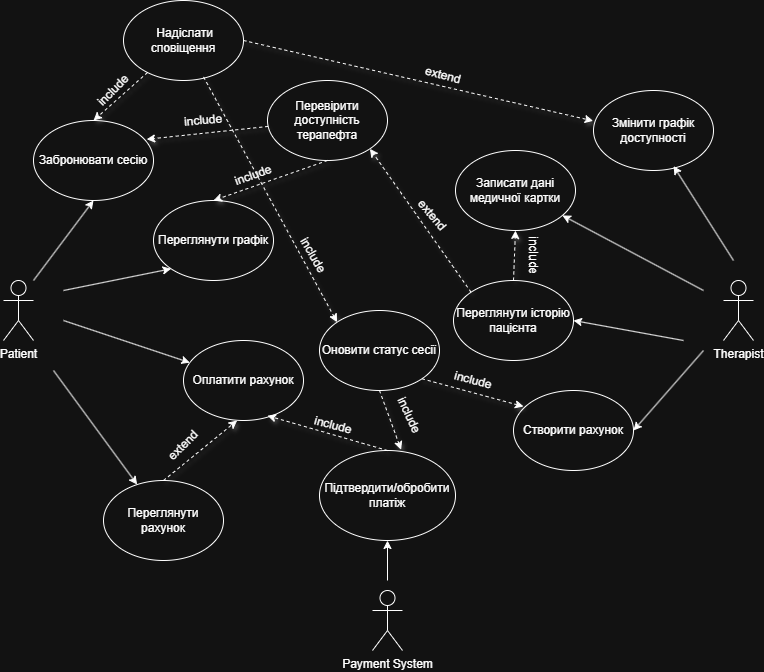

The diagram above was exported from draw.io. Its source (the exported page's mxGraphModel, read from the mxfile embedded in the PNG):
<mxGraphModel dx="1000" dy="668" grid="1" gridSize="10" guides="1" tooltips="1" connect="1" arrows="1" fold="1" page="1" pageScale="1" pageWidth="827" pageHeight="1169" math="0" shadow="0">
  <root>
    <mxCell id="0" />
    <mxCell id="1" parent="0" />
    <mxCell id="WXefWBxGt12HHIGBMneo-52" value="Patient&lt;div&gt;&lt;br&gt;&lt;/div&gt;" style="shape=umlActor;verticalLabelPosition=bottom;verticalAlign=top;html=1;outlineConnect=0;" vertex="1" parent="1">
      <mxGeometry x="30" y="340" width="30" height="60" as="geometry" />
    </mxCell>
    <mxCell id="WXefWBxGt12HHIGBMneo-53" value="Therapist" style="shape=umlActor;verticalLabelPosition=bottom;verticalAlign=top;html=1;outlineConnect=0;" vertex="1" parent="1">
      <mxGeometry x="750" y="340" width="30" height="60" as="geometry" />
    </mxCell>
    <mxCell id="WXefWBxGt12HHIGBMneo-54" value="Змінити графік доступності" style="ellipse;whiteSpace=wrap;html=1;" vertex="1" parent="1">
      <mxGeometry x="620" y="150" width="120" height="80" as="geometry" />
    </mxCell>
    <mxCell id="WXefWBxGt12HHIGBMneo-55" value="Забронювати сесію" style="ellipse;whiteSpace=wrap;html=1;" vertex="1" parent="1">
      <mxGeometry x="60" y="180" width="120" height="80" as="geometry" />
    </mxCell>
    <mxCell id="WXefWBxGt12HHIGBMneo-56" value="Переглянути історію пацієнта" style="ellipse;whiteSpace=wrap;html=1;" vertex="1" parent="1">
      <mxGeometry x="480" y="340" width="120" height="80" as="geometry" />
    </mxCell>
    <mxCell id="WXefWBxGt12HHIGBMneo-57" value="Переглянути графік" style="ellipse;whiteSpace=wrap;html=1;" vertex="1" parent="1">
      <mxGeometry x="180" y="260" width="120" height="80" as="geometry" />
    </mxCell>
    <mxCell id="WXefWBxGt12HHIGBMneo-58" value="Оплатити рахунок" style="ellipse;whiteSpace=wrap;html=1;" vertex="1" parent="1">
      <mxGeometry x="210" y="400" width="120" height="80" as="geometry" />
    </mxCell>
    <mxCell id="WXefWBxGt12HHIGBMneo-59" value="Створити рахунок" style="ellipse;whiteSpace=wrap;html=1;" vertex="1" parent="1">
      <mxGeometry x="540" y="450" width="120" height="80" as="geometry" />
    </mxCell>
    <mxCell id="WXefWBxGt12HHIGBMneo-60" value="Переглянути рахунок" style="ellipse;whiteSpace=wrap;html=1;" vertex="1" parent="1">
      <mxGeometry x="130" y="540" width="120" height="80" as="geometry" />
    </mxCell>
    <mxCell id="WXefWBxGt12HHIGBMneo-61" value="Записати дані медичної картки" style="ellipse;whiteSpace=wrap;html=1;" vertex="1" parent="1">
      <mxGeometry x="482" y="210" width="120" height="80" as="geometry" />
    </mxCell>
    <mxCell id="WXefWBxGt12HHIGBMneo-62" value="Підтвердити/обробити платіж" style="ellipse;whiteSpace=wrap;html=1;" vertex="1" parent="1">
      <mxGeometry x="346" y="510" width="136" height="90" as="geometry" />
    </mxCell>
    <mxCell id="WXefWBxGt12HHIGBMneo-64" value="Payment System" style="shape=umlActor;verticalLabelPosition=bottom;verticalAlign=top;html=1;outlineConnect=0;" vertex="1" parent="1">
      <mxGeometry x="399" y="650" width="30" height="60" as="geometry" />
    </mxCell>
    <mxCell id="WXefWBxGt12HHIGBMneo-67" value="Перевірити доступність терапефта" style="ellipse;whiteSpace=wrap;html=1;" vertex="1" parent="1">
      <mxGeometry x="294" y="140" width="120" height="80" as="geometry" />
    </mxCell>
    <mxCell id="WXefWBxGt12HHIGBMneo-68" value="&lt;br&gt;&lt;span style=&quot;font-family: &amp;quot;Google Sans Text&amp;quot;, sans-serif !important; line-height: 1.15 !important; margin-top: 0px !important;&quot; data-math=&quot;\text{UC11: Надіслати SMS-нагадування}&quot; class=&quot;math-inline&quot;&gt;&amp;nbsp;Надіслати сповіщення&lt;/span&gt;&lt;div&gt;&lt;br&gt;&lt;/div&gt;" style="ellipse;whiteSpace=wrap;html=1;" vertex="1" parent="1">
      <mxGeometry x="150" y="60" width="120" height="80" as="geometry" />
    </mxCell>
    <mxCell id="WXefWBxGt12HHIGBMneo-69" value="" style="endArrow=classic;html=1;rounded=0;" edge="1" parent="1" target="WXefWBxGt12HHIGBMneo-58">
      <mxGeometry width="50" height="50" relative="1" as="geometry">
        <mxPoint x="90" y="380" as="sourcePoint" />
        <mxPoint x="210" y="330" as="targetPoint" />
      </mxGeometry>
    </mxCell>
    <mxCell id="WXefWBxGt12HHIGBMneo-70" value="" style="endArrow=classic;html=1;rounded=0;entryX=0.5;entryY=1;entryDx=0;entryDy=0;" edge="1" parent="1" target="WXefWBxGt12HHIGBMneo-55">
      <mxGeometry width="50" height="50" relative="1" as="geometry">
        <mxPoint x="60" y="340" as="sourcePoint" />
        <mxPoint x="480" y="380" as="targetPoint" />
      </mxGeometry>
    </mxCell>
    <mxCell id="WXefWBxGt12HHIGBMneo-71" value="" style="endArrow=classic;html=1;rounded=0;" edge="1" parent="1" target="WXefWBxGt12HHIGBMneo-60">
      <mxGeometry width="50" height="50" relative="1" as="geometry">
        <mxPoint x="80" y="430" as="sourcePoint" />
        <mxPoint x="249" y="301" as="targetPoint" />
      </mxGeometry>
    </mxCell>
    <mxCell id="WXefWBxGt12HHIGBMneo-72" value="" style="endArrow=classic;html=1;rounded=0;entryX=0;entryY=1;entryDx=0;entryDy=0;" edge="1" parent="1" target="WXefWBxGt12HHIGBMneo-57">
      <mxGeometry width="50" height="50" relative="1" as="geometry">
        <mxPoint x="90" y="350" as="sourcePoint" />
        <mxPoint x="120" y="560" as="targetPoint" />
      </mxGeometry>
    </mxCell>
    <mxCell id="WXefWBxGt12HHIGBMneo-73" value="" style="endArrow=classic;html=1;rounded=0;entryX=0.667;entryY=0.945;entryDx=0;entryDy=0;entryPerimeter=0;" edge="1" parent="1" target="WXefWBxGt12HHIGBMneo-54">
      <mxGeometry width="50" height="50" relative="1" as="geometry">
        <mxPoint x="760" y="320" as="sourcePoint" />
        <mxPoint x="710" y="250" as="targetPoint" />
      </mxGeometry>
    </mxCell>
    <mxCell id="WXefWBxGt12HHIGBMneo-74" value="" style="endArrow=classic;html=1;rounded=0;entryX=1;entryY=0.5;entryDx=0;entryDy=0;" edge="1" parent="1" target="WXefWBxGt12HHIGBMneo-56">
      <mxGeometry width="50" height="50" relative="1" as="geometry">
        <mxPoint x="710" y="400" as="sourcePoint" />
        <mxPoint x="720" y="266" as="targetPoint" />
      </mxGeometry>
    </mxCell>
    <mxCell id="WXefWBxGt12HHIGBMneo-75" value="" style="endArrow=classic;html=1;rounded=0;entryX=1;entryY=0.5;entryDx=0;entryDy=0;" edge="1" parent="1" target="WXefWBxGt12HHIGBMneo-59">
      <mxGeometry width="50" height="50" relative="1" as="geometry">
        <mxPoint x="730" y="410" as="sourcePoint" />
        <mxPoint x="730" y="276" as="targetPoint" />
      </mxGeometry>
    </mxCell>
    <mxCell id="WXefWBxGt12HHIGBMneo-76" value="" style="endArrow=classic;html=1;rounded=0;" edge="1" parent="1" target="WXefWBxGt12HHIGBMneo-61">
      <mxGeometry width="50" height="50" relative="1" as="geometry">
        <mxPoint x="730" y="350" as="sourcePoint" />
        <mxPoint x="740" y="286" as="targetPoint" />
      </mxGeometry>
    </mxCell>
    <mxCell id="WXefWBxGt12HHIGBMneo-77" value="" style="endArrow=classic;html=1;rounded=0;entryX=0.5;entryY=1;entryDx=0;entryDy=0;" edge="1" parent="1" target="WXefWBxGt12HHIGBMneo-62">
      <mxGeometry width="50" height="50" relative="1" as="geometry">
        <mxPoint x="414" y="640" as="sourcePoint" />
        <mxPoint x="480" y="380" as="targetPoint" />
      </mxGeometry>
    </mxCell>
    <mxCell id="WXefWBxGt12HHIGBMneo-78" value="" style="endArrow=classic;html=1;rounded=0;shadow=1;dashed=1;entryX=0.943;entryY=0.235;entryDx=0;entryDy=0;entryPerimeter=0;" edge="1" parent="1" source="WXefWBxGt12HHIGBMneo-67" target="WXefWBxGt12HHIGBMneo-55">
      <mxGeometry width="50" height="50" relative="1" as="geometry">
        <mxPoint x="250" y="220" as="sourcePoint" />
        <mxPoint x="300" y="170" as="targetPoint" />
      </mxGeometry>
    </mxCell>
    <mxCell id="WXefWBxGt12HHIGBMneo-79" value="" style="endArrow=classic;html=1;rounded=0;shadow=1;dashed=1;entryX=0.5;entryY=0;entryDx=0;entryDy=0;" edge="1" parent="1" source="WXefWBxGt12HHIGBMneo-68" target="WXefWBxGt12HHIGBMneo-55">
      <mxGeometry width="50" height="50" relative="1" as="geometry">
        <mxPoint x="150" y="170" as="sourcePoint" />
        <mxPoint x="200" y="120" as="targetPoint" />
      </mxGeometry>
    </mxCell>
    <mxCell id="WXefWBxGt12HHIGBMneo-80" value="" style="endArrow=classic;html=1;rounded=0;shadow=1;dashed=1;exitX=0.5;exitY=0;exitDx=0;exitDy=0;entryX=0.7;entryY=0.94;entryDx=0;entryDy=0;entryPerimeter=0;" edge="1" parent="1" source="WXefWBxGt12HHIGBMneo-62" target="WXefWBxGt12HHIGBMneo-58">
      <mxGeometry width="50" height="50" relative="1" as="geometry">
        <mxPoint x="379" y="440" as="sourcePoint" />
        <mxPoint x="429" y="390" as="targetPoint" />
      </mxGeometry>
    </mxCell>
    <mxCell id="WXefWBxGt12HHIGBMneo-81" value="" style="endArrow=classic;html=1;rounded=0;shadow=1;dashed=1;exitX=0.5;exitY=1;exitDx=0;exitDy=0;entryX=0.5;entryY=0;entryDx=0;entryDy=0;" edge="1" parent="1" source="WXefWBxGt12HHIGBMneo-67" target="WXefWBxGt12HHIGBMneo-57">
      <mxGeometry width="50" height="50" relative="1" as="geometry">
        <mxPoint x="419" y="220" as="sourcePoint" />
        <mxPoint x="469" y="170" as="targetPoint" />
        <Array as="points" />
      </mxGeometry>
    </mxCell>
    <mxCell id="WXefWBxGt12HHIGBMneo-82" value="" style="endArrow=classic;html=1;rounded=0;shadow=1;dashed=1;entryX=0.447;entryY=1;entryDx=0;entryDy=0;entryPerimeter=0;exitX=0.5;exitY=0;exitDx=0;exitDy=0;" edge="1" parent="1" source="WXefWBxGt12HHIGBMneo-60" target="WXefWBxGt12HHIGBMneo-58">
      <mxGeometry width="50" height="50" relative="1" as="geometry">
        <mxPoint x="250" y="430" as="sourcePoint" />
        <mxPoint x="300" y="380" as="targetPoint" />
      </mxGeometry>
    </mxCell>
    <mxCell id="WXefWBxGt12HHIGBMneo-83" value="" style="endArrow=classic;html=1;rounded=0;shadow=1;dashed=1;exitX=0.667;exitY=0.955;exitDx=0;exitDy=0;exitPerimeter=0;entryX=0;entryY=0;entryDx=0;entryDy=0;" edge="1" parent="1" source="WXefWBxGt12HHIGBMneo-68" target="WXefWBxGt12HHIGBMneo-90">
      <mxGeometry width="50" height="50" relative="1" as="geometry">
        <mxPoint x="429" y="230" as="sourcePoint" />
        <mxPoint x="479" y="180" as="targetPoint" />
        <Array as="points" />
      </mxGeometry>
    </mxCell>
    <mxCell id="WXefWBxGt12HHIGBMneo-84" value="" style="endArrow=classic;html=1;rounded=0;shadow=1;dashed=1;entryX=-0.003;entryY=0.38;entryDx=0;entryDy=0;entryPerimeter=0;exitX=1;exitY=0.5;exitDx=0;exitDy=0;" edge="1" parent="1" source="WXefWBxGt12HHIGBMneo-68" target="WXefWBxGt12HHIGBMneo-54">
      <mxGeometry width="50" height="50" relative="1" as="geometry">
        <mxPoint x="290" y="90" as="sourcePoint" />
        <mxPoint x="489" y="190" as="targetPoint" />
        <Array as="points" />
      </mxGeometry>
    </mxCell>
    <mxCell id="WXefWBxGt12HHIGBMneo-87" value="" style="endArrow=classic;html=1;rounded=0;shadow=1;dashed=1;exitX=0.5;exitY=1;exitDx=0;exitDy=0;entryX=0.6;entryY=-0.009;entryDx=0;entryDy=0;entryPerimeter=0;" edge="1" parent="1" source="WXefWBxGt12HHIGBMneo-90" target="WXefWBxGt12HHIGBMneo-62">
      <mxGeometry width="50" height="50" relative="1" as="geometry">
        <mxPoint x="439" y="240" as="sourcePoint" />
        <mxPoint x="489" y="190" as="targetPoint" />
        <Array as="points" />
      </mxGeometry>
    </mxCell>
    <mxCell id="WXefWBxGt12HHIGBMneo-88" value="" style="endArrow=classic;html=1;rounded=0;shadow=1;dashed=1;exitX=1;exitY=1;exitDx=0;exitDy=0;entryX=0.083;entryY=0.2;entryDx=0;entryDy=0;entryPerimeter=0;" edge="1" parent="1" source="WXefWBxGt12HHIGBMneo-90" target="WXefWBxGt12HHIGBMneo-59">
      <mxGeometry width="50" height="50" relative="1" as="geometry">
        <mxPoint x="449" y="250" as="sourcePoint" />
        <mxPoint x="499" y="200" as="targetPoint" />
        <Array as="points" />
      </mxGeometry>
    </mxCell>
    <mxCell id="WXefWBxGt12HHIGBMneo-89" value="" style="endArrow=classic;html=1;rounded=0;shadow=1;dashed=1;exitX=0.5;exitY=0;exitDx=0;exitDy=0;entryX=0.5;entryY=1;entryDx=0;entryDy=0;" edge="1" parent="1" source="WXefWBxGt12HHIGBMneo-56" target="WXefWBxGt12HHIGBMneo-61">
      <mxGeometry width="50" height="50" relative="1" as="geometry">
        <mxPoint x="459" y="260" as="sourcePoint" />
        <mxPoint x="509" y="210" as="targetPoint" />
        <Array as="points" />
      </mxGeometry>
    </mxCell>
    <mxCell id="WXefWBxGt12HHIGBMneo-90" value="Оновити статус сесії" style="ellipse;whiteSpace=wrap;html=1;" vertex="1" parent="1">
      <mxGeometry x="346" y="370" width="120" height="80" as="geometry" />
    </mxCell>
    <mxCell id="WXefWBxGt12HHIGBMneo-92" value="" style="endArrow=classic;html=1;rounded=0;shadow=1;dashed=1;exitX=0;exitY=0;exitDx=0;exitDy=0;entryX=1;entryY=1;entryDx=0;entryDy=0;" edge="1" parent="1" source="WXefWBxGt12HHIGBMneo-56" target="WXefWBxGt12HHIGBMneo-67">
      <mxGeometry width="50" height="50" relative="1" as="geometry">
        <mxPoint x="439" y="240" as="sourcePoint" />
        <mxPoint x="489" y="190" as="targetPoint" />
        <Array as="points" />
      </mxGeometry>
    </mxCell>
    <mxCell id="WXefWBxGt12HHIGBMneo-93" value="include" style="text;html=1;whiteSpace=wrap;strokeColor=none;fillColor=none;align=center;verticalAlign=middle;rounded=0;rotation=-20;" vertex="1" parent="1">
      <mxGeometry x="250" y="220" width="60" height="30" as="geometry" />
    </mxCell>
    <mxCell id="WXefWBxGt12HHIGBMneo-96" value="include" style="text;html=1;whiteSpace=wrap;strokeColor=none;fillColor=none;align=center;verticalAlign=middle;rounded=0;rotation=15;" vertex="1" parent="1">
      <mxGeometry x="330" y="470" width="60" height="30" as="geometry" />
    </mxCell>
    <mxCell id="WXefWBxGt12HHIGBMneo-100" value="extend" style="text;html=1;whiteSpace=wrap;strokeColor=none;fillColor=none;align=center;verticalAlign=middle;rounded=0;rotation=-45;" vertex="1" parent="1">
      <mxGeometry x="180" y="490" width="60" height="30" as="geometry" />
    </mxCell>
    <mxCell id="WXefWBxGt12HHIGBMneo-101" value="extend" style="text;html=1;whiteSpace=wrap;strokeColor=none;fillColor=none;align=center;verticalAlign=middle;rounded=0;rotation=50;" vertex="1" parent="1">
      <mxGeometry x="429" y="260" width="60" height="30" as="geometry" />
    </mxCell>
    <mxCell id="WXefWBxGt12HHIGBMneo-102" value="extend" style="text;html=1;whiteSpace=wrap;strokeColor=none;fillColor=none;align=center;verticalAlign=middle;rounded=0;rotation=15;" vertex="1" parent="1">
      <mxGeometry x="440" y="120" width="60" height="30" as="geometry" />
    </mxCell>
    <mxCell id="WXefWBxGt12HHIGBMneo-105" value="include" style="text;html=1;whiteSpace=wrap;strokeColor=none;fillColor=none;align=center;verticalAlign=middle;rounded=0;rotation=60;" vertex="1" parent="1">
      <mxGeometry x="310" y="300" width="60" height="30" as="geometry" />
    </mxCell>
    <mxCell id="WXefWBxGt12HHIGBMneo-106" value="include" style="text;html=1;whiteSpace=wrap;strokeColor=none;fillColor=none;align=center;verticalAlign=middle;rounded=0;rotation=90;" vertex="1" parent="1">
      <mxGeometry x="530" y="300" width="60" height="30" as="geometry" />
    </mxCell>
    <mxCell id="WXefWBxGt12HHIGBMneo-107" value="include" style="text;html=1;whiteSpace=wrap;strokeColor=none;fillColor=none;align=center;verticalAlign=middle;rounded=0;rotation=-45;" vertex="1" parent="1">
      <mxGeometry x="110" y="135" width="60" height="30" as="geometry" />
    </mxCell>
    <mxCell id="WXefWBxGt12HHIGBMneo-108" value="include" style="text;html=1;whiteSpace=wrap;strokeColor=none;fillColor=none;align=center;verticalAlign=middle;rounded=0;rotation=-5;" vertex="1" parent="1">
      <mxGeometry x="200" y="165" width="60" height="30" as="geometry" />
    </mxCell>
    <mxCell id="WXefWBxGt12HHIGBMneo-114" value="include" style="text;html=1;whiteSpace=wrap;strokeColor=none;fillColor=none;align=center;verticalAlign=middle;rounded=0;rotation=15;" vertex="1" parent="1">
      <mxGeometry x="470" y="425" width="60" height="30" as="geometry" />
    </mxCell>
    <mxCell id="WXefWBxGt12HHIGBMneo-115" value="include" style="text;html=1;whiteSpace=wrap;strokeColor=none;fillColor=none;align=center;verticalAlign=middle;rounded=0;rotation=65;" vertex="1" parent="1">
      <mxGeometry x="406" y="460" width="60" height="30" as="geometry" />
    </mxCell>
  </root>
</mxGraphModel>